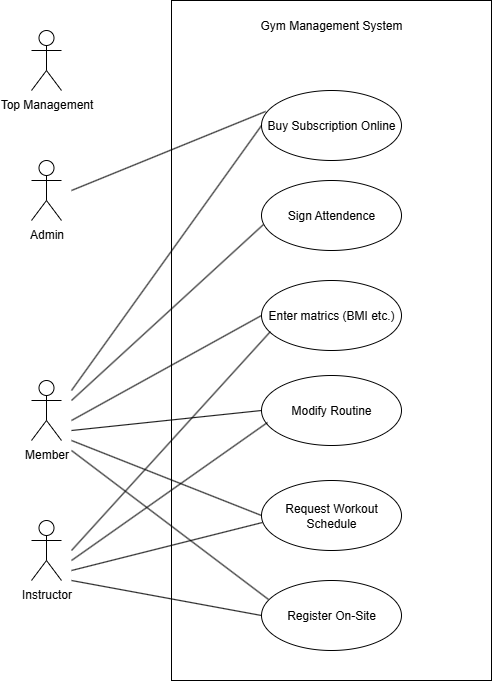

The diagram above was exported from draw.io. Its source (the exported page's mxGraphModel, read from the mxfile embedded in the PNG):
<mxGraphModel dx="848" dy="776" grid="1" gridSize="10" guides="1" tooltips="1" connect="1" arrows="1" fold="1" page="1" pageScale="1" pageWidth="827" pageHeight="1169" math="0" shadow="0">
  <root>
    <mxCell id="0" />
    <mxCell id="1" parent="0" />
    <mxCell id="npU136__i3eND6dpaP_B-1" value="Top Management" style="shape=umlActor;verticalLabelPosition=bottom;verticalAlign=top;html=1;outlineConnect=0;" vertex="1" parent="1">
      <mxGeometry x="100" y="110" width="30" height="60" as="geometry" />
    </mxCell>
    <mxCell id="npU136__i3eND6dpaP_B-2" value="Admin" style="shape=umlActor;verticalLabelPosition=bottom;verticalAlign=top;html=1;outlineConnect=0;" vertex="1" parent="1">
      <mxGeometry x="100" y="240" width="30" height="60" as="geometry" />
    </mxCell>
    <mxCell id="npU136__i3eND6dpaP_B-5" value="Member" style="shape=umlActor;verticalLabelPosition=bottom;verticalAlign=top;html=1;outlineConnect=0;" vertex="1" parent="1">
      <mxGeometry x="100" y="460" width="30" height="60" as="geometry" />
    </mxCell>
    <mxCell id="npU136__i3eND6dpaP_B-6" value="Instructor" style="shape=umlActor;verticalLabelPosition=bottom;verticalAlign=top;html=1;outlineConnect=0;" vertex="1" parent="1">
      <mxGeometry x="100" y="600" width="30" height="60" as="geometry" />
    </mxCell>
    <mxCell id="npU136__i3eND6dpaP_B-7" value="" style="rounded=0;whiteSpace=wrap;html=1;" vertex="1" parent="1">
      <mxGeometry x="240" y="80" width="320" height="680" as="geometry" />
    </mxCell>
    <mxCell id="npU136__i3eND6dpaP_B-8" value="Gym Management System" style="text;html=1;align=center;verticalAlign=middle;whiteSpace=wrap;rounded=0;" vertex="1" parent="1">
      <mxGeometry x="325" y="90" width="150" height="30" as="geometry" />
    </mxCell>
    <mxCell id="npU136__i3eND6dpaP_B-9" value="Buy Subscription Online" style="ellipse;whiteSpace=wrap;html=1;" vertex="1" parent="1">
      <mxGeometry x="330" y="170" width="140" height="70" as="geometry" />
    </mxCell>
    <mxCell id="npU136__i3eND6dpaP_B-10" value="Sign Attendence" style="ellipse;whiteSpace=wrap;html=1;" vertex="1" parent="1">
      <mxGeometry x="330" y="260" width="140" height="70" as="geometry" />
    </mxCell>
    <mxCell id="npU136__i3eND6dpaP_B-11" value="Enter matrics (BMI etc.)" style="ellipse;whiteSpace=wrap;html=1;" vertex="1" parent="1">
      <mxGeometry x="330" y="360" width="140" height="70" as="geometry" />
    </mxCell>
    <mxCell id="npU136__i3eND6dpaP_B-12" value="Modify Routine" style="ellipse;whiteSpace=wrap;html=1;" vertex="1" parent="1">
      <mxGeometry x="330" y="455" width="140" height="70" as="geometry" />
    </mxCell>
    <mxCell id="npU136__i3eND6dpaP_B-13" value="Register On-Site" style="ellipse;whiteSpace=wrap;html=1;" vertex="1" parent="1">
      <mxGeometry x="330" y="660" width="140" height="70" as="geometry" />
    </mxCell>
    <mxCell id="npU136__i3eND6dpaP_B-14" value="Request Workout Schedule" style="ellipse;whiteSpace=wrap;html=1;" vertex="1" parent="1">
      <mxGeometry x="330" y="560" width="140" height="70" as="geometry" />
    </mxCell>
    <mxCell id="npU136__i3eND6dpaP_B-15" value="" style="endArrow=none;html=1;rounded=0;exitX=0;exitY=0.5;exitDx=0;exitDy=0;" edge="1" parent="1" source="npU136__i3eND6dpaP_B-13">
      <mxGeometry width="50" height="50" relative="1" as="geometry">
        <mxPoint x="390" y="630" as="sourcePoint" />
        <mxPoint x="140" y="660" as="targetPoint" />
      </mxGeometry>
    </mxCell>
    <mxCell id="npU136__i3eND6dpaP_B-16" value="" style="endArrow=none;html=1;rounded=0;exitX=0.05;exitY=0.271;exitDx=0;exitDy=0;exitPerimeter=0;" edge="1" parent="1" source="npU136__i3eND6dpaP_B-13">
      <mxGeometry width="50" height="50" relative="1" as="geometry">
        <mxPoint x="390" y="630" as="sourcePoint" />
        <mxPoint x="140" y="530" as="targetPoint" />
      </mxGeometry>
    </mxCell>
    <mxCell id="npU136__i3eND6dpaP_B-17" value="" style="endArrow=none;html=1;rounded=0;entryX=0.007;entryY=0.6;entryDx=0;entryDy=0;entryPerimeter=0;" edge="1" parent="1" target="npU136__i3eND6dpaP_B-14">
      <mxGeometry width="50" height="50" relative="1" as="geometry">
        <mxPoint x="140" y="650" as="sourcePoint" />
        <mxPoint x="440" y="580" as="targetPoint" />
      </mxGeometry>
    </mxCell>
    <mxCell id="npU136__i3eND6dpaP_B-18" value="" style="endArrow=none;html=1;rounded=0;entryX=0;entryY=0.5;entryDx=0;entryDy=0;" edge="1" parent="1" target="npU136__i3eND6dpaP_B-14">
      <mxGeometry width="50" height="50" relative="1" as="geometry">
        <mxPoint x="140" y="520" as="sourcePoint" />
        <mxPoint x="440" y="580" as="targetPoint" />
      </mxGeometry>
    </mxCell>
    <mxCell id="npU136__i3eND6dpaP_B-19" value="" style="endArrow=none;html=1;rounded=0;entryX=0.043;entryY=0.671;entryDx=0;entryDy=0;entryPerimeter=0;" edge="1" parent="1" target="npU136__i3eND6dpaP_B-12">
      <mxGeometry width="50" height="50" relative="1" as="geometry">
        <mxPoint x="140" y="640" as="sourcePoint" />
        <mxPoint x="440" y="580" as="targetPoint" />
      </mxGeometry>
    </mxCell>
    <mxCell id="npU136__i3eND6dpaP_B-20" value="" style="endArrow=none;html=1;rounded=0;entryX=0;entryY=0.5;entryDx=0;entryDy=0;" edge="1" parent="1" target="npU136__i3eND6dpaP_B-12">
      <mxGeometry width="50" height="50" relative="1" as="geometry">
        <mxPoint x="140" y="510" as="sourcePoint" />
        <mxPoint x="440" y="580" as="targetPoint" />
      </mxGeometry>
    </mxCell>
    <mxCell id="npU136__i3eND6dpaP_B-21" value="" style="endArrow=none;html=1;rounded=0;entryX=0.064;entryY=0.729;entryDx=0;entryDy=0;entryPerimeter=0;" edge="1" parent="1" target="npU136__i3eND6dpaP_B-11">
      <mxGeometry width="50" height="50" relative="1" as="geometry">
        <mxPoint x="140" y="630" as="sourcePoint" />
        <mxPoint x="440" y="580" as="targetPoint" />
      </mxGeometry>
    </mxCell>
    <mxCell id="npU136__i3eND6dpaP_B-22" value="" style="endArrow=none;html=1;rounded=0;entryX=0;entryY=0.5;entryDx=0;entryDy=0;" edge="1" parent="1" target="npU136__i3eND6dpaP_B-11">
      <mxGeometry width="50" height="50" relative="1" as="geometry">
        <mxPoint x="140" y="500" as="sourcePoint" />
        <mxPoint x="440" y="580" as="targetPoint" />
      </mxGeometry>
    </mxCell>
    <mxCell id="npU136__i3eND6dpaP_B-23" value="" style="endArrow=none;html=1;rounded=0;entryX=0.014;entryY=0.629;entryDx=0;entryDy=0;entryPerimeter=0;" edge="1" parent="1" target="npU136__i3eND6dpaP_B-10">
      <mxGeometry width="50" height="50" relative="1" as="geometry">
        <mxPoint x="140" y="480" as="sourcePoint" />
        <mxPoint x="440" y="280" as="targetPoint" />
      </mxGeometry>
    </mxCell>
    <mxCell id="npU136__i3eND6dpaP_B-24" value="" style="endArrow=none;html=1;rounded=0;entryX=0;entryY=0.5;entryDx=0;entryDy=0;" edge="1" parent="1" target="npU136__i3eND6dpaP_B-9">
      <mxGeometry width="50" height="50" relative="1" as="geometry">
        <mxPoint x="140" y="470" as="sourcePoint" />
        <mxPoint x="440" y="280" as="targetPoint" />
      </mxGeometry>
    </mxCell>
    <mxCell id="npU136__i3eND6dpaP_B-25" value="" style="endArrow=none;html=1;rounded=0;entryX=0.029;entryY=0.3;entryDx=0;entryDy=0;entryPerimeter=0;" edge="1" parent="1" target="npU136__i3eND6dpaP_B-9">
      <mxGeometry width="50" height="50" relative="1" as="geometry">
        <mxPoint x="140" y="270" as="sourcePoint" />
        <mxPoint x="440" y="280" as="targetPoint" />
      </mxGeometry>
    </mxCell>
  </root>
</mxGraphModel>